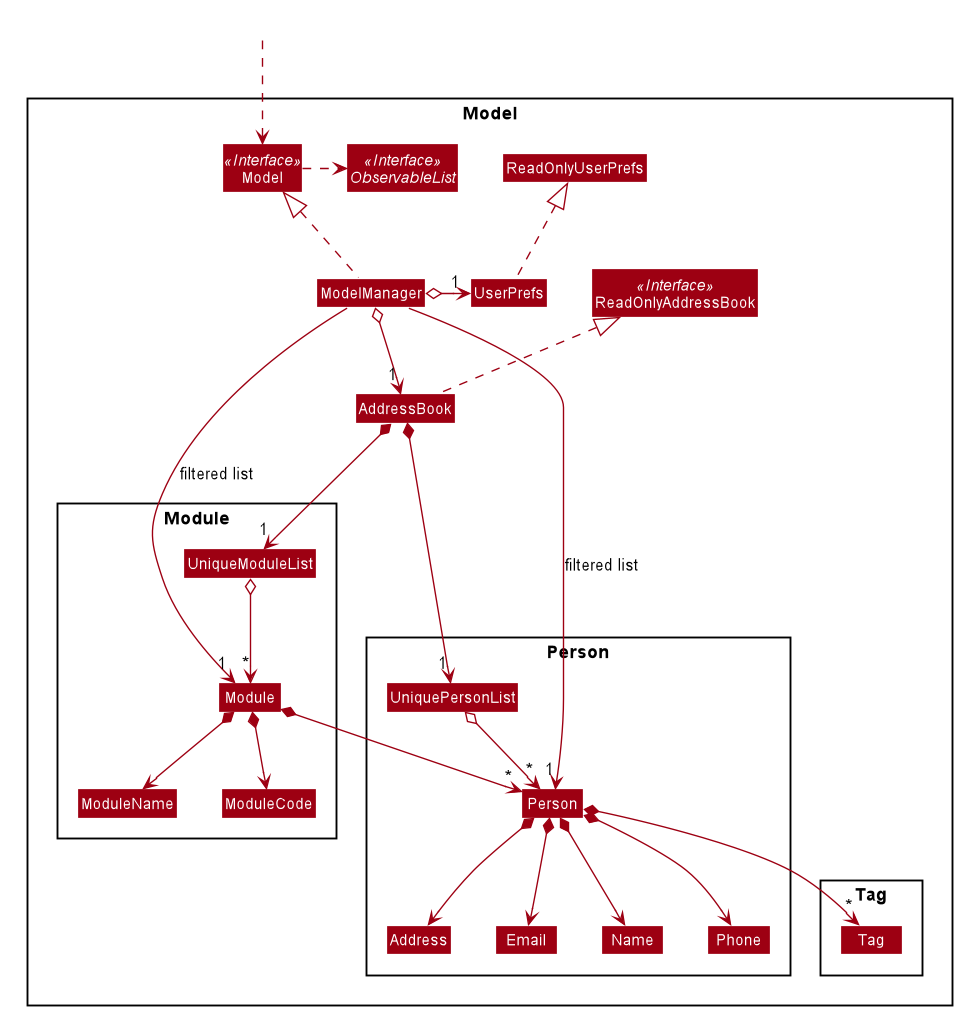

The diagram above was rendered by PlantUML. Its source (embedded in the PNG):
@startuml








skinparam BackgroundColor #FFFFFFF

skinparam Shadowing false

skinparam Class {
    FontColor #FFFFFF
    BorderThickness 1
    BorderColor #FFFFFF
    StereotypeFontColor #FFFFFF
    FontName Arial
}

skinparam Actor {
    BorderColor #000000
    Color #000000
    FontName Arial
}

skinparam Sequence {
    MessageAlign center
    BoxFontSize 15
    BoxPadding 0
    BoxFontColor #FFFFFF
    FontName Arial
}

skinparam Participant {
    FontColor #FFFFFFF
    Padding 20
}

skinparam MinClassWidth 50
skinparam ParticipantPadding 10
skinparam Shadowing false
skinparam DefaultTextAlignment center
skinparam packageStyle Rectangle

hide footbox
hide members
hide circle
skinparam arrowThickness 1.1
skinparam arrowColor #9D0012
skinparam classBackgroundColor #9D0012

Package Model <<Rectangle>>{
Interface ReadOnlyAddressBook <<Interface>>
Interface Model <<Interface>>
Interface ObservableList <<Interface>>
Class AddressBook
Class ReadOnlyAddressBook
Class Model
Class ModelManager
Class UserPrefs
Class ReadOnlyUserPrefs

Package Module {
Class Module
Class ModuleName
Class ModuleCode
Class UniqueModuleList
}

Package Person {
Class Person
Class Address
Class Email
Class Name
Class Phone
Class UniquePersonList
}

Package Tag {
Class Tag
}
}

Class HiddenOutside #FFFFFF
HiddenOutside ..> Model

AddressBook .up.|> ReadOnlyAddressBook

ModelManager .up.|> Model
Model .right.> ObservableList
ModelManager o--> "1" AddressBook
ModelManager o-left-> "1" UserPrefs
UserPrefs .up.|> ReadOnlyUserPrefs

AddressBook *--> "1" UniquePersonList
UniquePersonList o--> "*" Person
Person *--> Name
Person *--> Phone
Person *--> Email
Person *--> Address
Person *--> "*" Tag

AddressBook *--> "1" UniqueModuleList
UniqueModuleList o--> "*" Module
Module *--> ModuleCode
Module *--> ModuleName
Module *--> "*" Person

Name -[hidden]right-> Phone
Phone -[hidden]right-> Address
Address -[hidden]right-> Email

UniqueModuleList -[hidden]right-> UniquePersonList
ModuleName -[hidden]right-> ModuleCode

ModelManager -->"1" Person : filtered list
ModelManager -->"1" Module : filtered list
@enduml